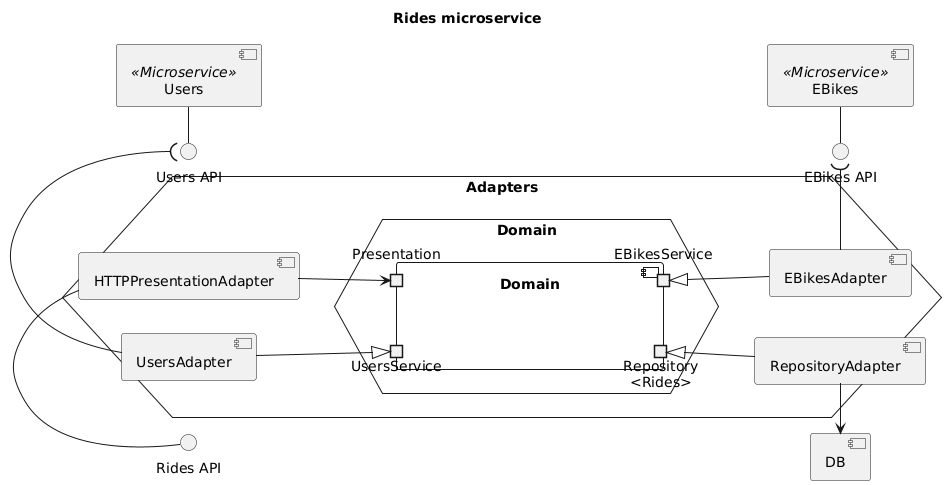

The diagram above was rendered by PlantUML. Its source (embedded in the PNG):
@startuml rides-components

title "Rides microservice"

left to right direction

component "DB"
interface "Rides API" as RidesAPI
interface "EBikes API" as EBikesAPI
interface "Users API" as UsersAPI

hexagon Adapters {
    hexagon Domain as DomainHex {
        component Domain {
            'ports in or out are just used for layout purposes and do not have any semantic'
            portout "Repository\n<Rides>" as Repo
            portin Presentation
            portin UsersService
            portout EBikesService
        }
    }

    component "RepositoryAdapter" as RepoAdapter
    RepoAdapter -l-> DB
    RepoAdapter -u-|> Repo

    component EBikesAdapter
    EBikesAdapter -r-( EBikesAPI
    EBikesAdapter -u-|> EBikesService

    component "HTTPPresentationAdapter" as HTTPAdapter
    HTTPAdapter -l-() RidesAPI
    HTTPAdapter -d-> Presentation

    component UsersAdapter
    UsersAdapter -r-( UsersAPI
    UsersAdapter -d-|> UsersService
}

component "EBikes" as EBikes <<Microservice>>
EBikes -r-() EBikesAPI

component "Users" as Users <<Microservice>>
Users -r-() UsersAPI

@enduml